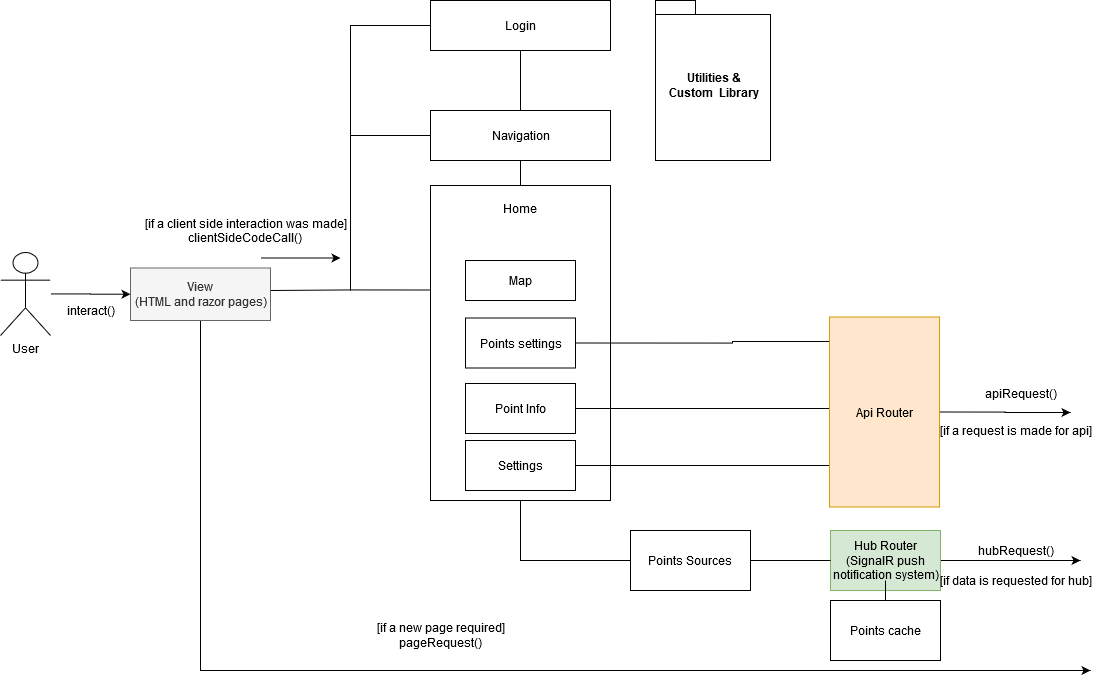

The diagram above was exported from draw.io. Its source (the exported page's mxGraphModel, read from the mxfile embedded in the PNG):
<mxGraphModel dx="2310" dy="1990" grid="1" gridSize="10" guides="1" tooltips="1" connect="1" arrows="1" fold="1" page="1" pageScale="1" pageWidth="827" pageHeight="1169" math="0" shadow="0">
  <root>
    <mxCell id="0" />
    <mxCell id="1" parent="0" />
    <mxCell id="Pa7JD9z9cl4E9mGuD754-25" style="edgeStyle=orthogonalEdgeStyle;rounded=0;orthogonalLoop=1;jettySize=auto;html=1;exitX=0;exitY=0.5;exitDx=0;exitDy=0;endArrow=none;endFill=0;" parent="1" edge="1" source="Pa7JD9z9cl4E9mGuD754-30">
      <mxGeometry relative="1" as="geometry">
        <mxPoint x="90" y="125" as="targetPoint" />
        <mxPoint x="170" y="125" as="sourcePoint" />
      </mxGeometry>
    </mxCell>
    <mxCell id="Pa7JD9z9cl4E9mGuD754-26" style="edgeStyle=orthogonalEdgeStyle;rounded=0;orthogonalLoop=1;jettySize=auto;html=1;exitX=0;exitY=0.5;exitDx=0;exitDy=0;endArrow=none;endFill=0;" parent="1" edge="1">
      <mxGeometry relative="1" as="geometry">
        <mxPoint x="10" y="280" as="targetPoint" />
        <mxPoint x="169.97674418604652" y="279.51162790697674" as="sourcePoint" />
        <Array as="points">
          <mxPoint x="90" y="280" />
        </Array>
      </mxGeometry>
    </mxCell>
    <mxCell id="Pa7JD9z9cl4E9mGuD754-3" value="" style="html=1;" parent="1" vertex="1">
      <mxGeometry x="170" y="175" width="180" height="315" as="geometry" />
    </mxCell>
    <mxCell id="Pa7JD9z9cl4E9mGuD754-18" style="edgeStyle=orthogonalEdgeStyle;rounded=0;orthogonalLoop=1;jettySize=auto;html=1;exitX=1;exitY=0.5;exitDx=0;exitDy=0;entryX=0;entryY=0.5;entryDx=0;entryDy=0;endArrow=none;endFill=0;" parent="1" source="Pa7JD9z9cl4E9mGuD754-4" target="Pa7JD9z9cl4E9mGuD754-7" edge="1">
      <mxGeometry relative="1" as="geometry">
        <Array as="points">
          <mxPoint x="630" y="398" />
        </Array>
      </mxGeometry>
    </mxCell>
    <mxCell id="Pa7JD9z9cl4E9mGuD754-4" value="Point Info" style="html=1;" parent="1" vertex="1">
      <mxGeometry x="205" y="373" width="110" height="50" as="geometry" />
    </mxCell>
    <mxCell id="Pa7JD9z9cl4E9mGuD754-21" style="edgeStyle=orthogonalEdgeStyle;rounded=0;orthogonalLoop=1;jettySize=auto;html=1;exitX=1;exitY=0.5;exitDx=0;exitDy=0;entryX=0.008;entryY=0.11;entryDx=0;entryDy=0;entryPerimeter=0;endArrow=none;endFill=0;" parent="1" source="Pa7JD9z9cl4E9mGuD754-5" target="Pa7JD9z9cl4E9mGuD754-7" edge="1">
      <mxGeometry relative="1" as="geometry">
        <Array as="points">
          <mxPoint x="472" y="333" />
          <mxPoint x="472" y="331" />
        </Array>
      </mxGeometry>
    </mxCell>
    <mxCell id="Pa7JD9z9cl4E9mGuD754-5" value="Points settings" style="html=1;" parent="1" vertex="1">
      <mxGeometry x="205" y="307.5" width="110" height="50" as="geometry" />
    </mxCell>
    <mxCell id="Pa7JD9z9cl4E9mGuD754-19" style="edgeStyle=orthogonalEdgeStyle;rounded=0;orthogonalLoop=1;jettySize=auto;html=1;endArrow=none;endFill=0;entryX=0.002;entryY=0.822;entryDx=0;entryDy=0;entryPerimeter=0;" parent="1" source="Pa7JD9z9cl4E9mGuD754-6" edge="1" target="Pa7JD9z9cl4E9mGuD754-7">
      <mxGeometry relative="1" as="geometry">
        <mxPoint x="570" y="280" as="targetPoint" />
        <Array as="points">
          <mxPoint x="630" y="455" />
        </Array>
      </mxGeometry>
    </mxCell>
    <mxCell id="Pa7JD9z9cl4E9mGuD754-6" value="Settings" style="html=1;" parent="1" vertex="1">
      <mxGeometry x="205" y="430" width="110" height="50" as="geometry" />
    </mxCell>
    <mxCell id="Pa7JD9z9cl4E9mGuD754-33" style="edgeStyle=orthogonalEdgeStyle;rounded=0;orthogonalLoop=1;jettySize=auto;html=1;exitX=1;exitY=0.5;exitDx=0;exitDy=0;endArrow=classic;endFill=1;" parent="1" source="Pa7JD9z9cl4E9mGuD754-7" edge="1">
      <mxGeometry relative="1" as="geometry">
        <mxPoint x="810" y="402" as="targetPoint" />
      </mxGeometry>
    </mxCell>
    <mxCell id="Pa7JD9z9cl4E9mGuD754-7" value="Api Router" style="html=1;fillColor=#ffe6cc;strokeColor=#d79b00;" parent="1" vertex="1">
      <mxGeometry x="569" y="306.5" width="110" height="190" as="geometry" />
    </mxCell>
    <mxCell id="Pa7JD9z9cl4E9mGuD754-16" style="edgeStyle=orthogonalEdgeStyle;rounded=0;orthogonalLoop=1;jettySize=auto;html=1;exitX=0;exitY=0.5;exitDx=0;exitDy=0;entryX=0.5;entryY=1;entryDx=0;entryDy=0;endArrow=none;endFill=0;" parent="1" source="Er3XCbe_2kTJDiRVyJQa-8" target="Pa7JD9z9cl4E9mGuD754-3" edge="1">
      <mxGeometry relative="1" as="geometry" />
    </mxCell>
    <mxCell id="Pa7JD9z9cl4E9mGuD754-34" style="edgeStyle=orthogonalEdgeStyle;rounded=0;orthogonalLoop=1;jettySize=auto;html=1;endArrow=classic;endFill=1;" parent="1" source="Pa7JD9z9cl4E9mGuD754-8" edge="1">
      <mxGeometry relative="1" as="geometry">
        <mxPoint x="820" y="550" as="targetPoint" />
      </mxGeometry>
    </mxCell>
    <mxCell id="Pa7JD9z9cl4E9mGuD754-8" value="&lt;div&gt;Hub Router&lt;/div&gt;&lt;div&gt;(SignalR push &lt;br&gt;&lt;/div&gt;&lt;div&gt;notification system)&lt;br&gt;&lt;/div&gt;" style="html=1;fillColor=#d5e8d4;strokeColor=#82b366;" parent="1" vertex="1">
      <mxGeometry x="570" y="520" width="110" height="60" as="geometry" />
    </mxCell>
    <mxCell id="Pa7JD9z9cl4E9mGuD754-17" value="" style="edgeStyle=orthogonalEdgeStyle;rounded=0;orthogonalLoop=1;jettySize=auto;html=1;endArrow=none;endFill=0;" parent="1" source="Pa7JD9z9cl4E9mGuD754-9" target="Pa7JD9z9cl4E9mGuD754-8" edge="1">
      <mxGeometry relative="1" as="geometry" />
    </mxCell>
    <mxCell id="Pa7JD9z9cl4E9mGuD754-9" value="Points cache" style="html=1;" parent="1" vertex="1">
      <mxGeometry x="570" y="590" width="110" height="60" as="geometry" />
    </mxCell>
    <mxCell id="Pa7JD9z9cl4E9mGuD754-23" value="" style="edgeStyle=orthogonalEdgeStyle;rounded=0;orthogonalLoop=1;jettySize=auto;html=1;endArrow=none;endFill=0;entryX=0.5;entryY=0;entryDx=0;entryDy=0;exitX=0.5;exitY=1;exitDx=0;exitDy=0;" parent="1" edge="1" target="Pa7JD9z9cl4E9mGuD754-30" source="Pa7JD9z9cl4E9mGuD754-29">
      <mxGeometry relative="1" as="geometry">
        <mxPoint x="225" y="50" as="sourcePoint" />
        <mxPoint x="225" y="100" as="targetPoint" />
      </mxGeometry>
    </mxCell>
    <mxCell id="Pa7JD9z9cl4E9mGuD754-24" style="edgeStyle=orthogonalEdgeStyle;rounded=0;orthogonalLoop=1;jettySize=auto;html=1;exitX=0;exitY=0.5;exitDx=0;exitDy=0;endArrow=none;endFill=0;" parent="1" edge="1" source="Pa7JD9z9cl4E9mGuD754-29">
      <mxGeometry relative="1" as="geometry">
        <mxPoint x="90" y="280" as="targetPoint" />
        <mxPoint x="170" y="25" as="sourcePoint" />
      </mxGeometry>
    </mxCell>
    <mxCell id="Pa7JD9z9cl4E9mGuD754-27" value="" style="endArrow=classic;html=1;" parent="1" edge="1">
      <mxGeometry width="50" height="50" relative="1" as="geometry">
        <mxPoint y="247.5" as="sourcePoint" />
        <mxPoint x="80" y="247.5" as="targetPoint" />
      </mxGeometry>
    </mxCell>
    <mxCell id="Pa7JD9z9cl4E9mGuD754-28" value="&lt;div&gt;&lt;br&gt;&lt;/div&gt;&lt;div&gt;[if a client side interaction was made]&lt;/div&gt;&lt;div&gt;clientSideCodeCall()&lt;br&gt;&lt;/div&gt;" style="text;html=1;align=center;verticalAlign=middle;resizable=0;points=[];autosize=1;" parent="1" vertex="1">
      <mxGeometry x="-120" y="188" width="210" height="50" as="geometry" />
    </mxCell>
    <mxCell id="Pa7JD9z9cl4E9mGuD754-29" value="Login" style="html=1;" parent="1" vertex="1">
      <mxGeometry x="170" y="-10" width="180" height="50" as="geometry" />
    </mxCell>
    <mxCell id="Er3XCbe_2kTJDiRVyJQa-2" value="" style="edgeStyle=orthogonalEdgeStyle;rounded=0;orthogonalLoop=1;jettySize=auto;html=1;entryX=0.5;entryY=0;entryDx=0;entryDy=0;endArrow=none;endFill=0;" edge="1" parent="1" source="Pa7JD9z9cl4E9mGuD754-30" target="Pa7JD9z9cl4E9mGuD754-3">
      <mxGeometry relative="1" as="geometry">
        <mxPoint x="310" y="185" as="targetPoint" />
      </mxGeometry>
    </mxCell>
    <mxCell id="Pa7JD9z9cl4E9mGuD754-30" value="Navigation" style="html=1;" parent="1" vertex="1">
      <mxGeometry x="170" y="100" width="180" height="50" as="geometry" />
    </mxCell>
    <mxCell id="Pa7JD9z9cl4E9mGuD754-36" value="[if a request is made for api]" style="text;html=1;align=center;verticalAlign=middle;resizable=0;points=[];autosize=1;" parent="1" vertex="1">
      <mxGeometry x="675" y="410" width="160" height="20" as="geometry" />
    </mxCell>
    <mxCell id="Pa7JD9z9cl4E9mGuD754-37" value="apiRequest()" style="text;html=1;align=center;verticalAlign=middle;resizable=0;points=[];autosize=1;" parent="1" vertex="1">
      <mxGeometry x="720" y="373" width="80" height="20" as="geometry" />
    </mxCell>
    <mxCell id="Pa7JD9z9cl4E9mGuD754-38" value="hubRequest()" style="text;html=1;align=center;verticalAlign=middle;resizable=0;points=[];autosize=1;" parent="1" vertex="1">
      <mxGeometry x="710" y="530" width="90" height="20" as="geometry" />
    </mxCell>
    <mxCell id="Pa7JD9z9cl4E9mGuD754-39" value="[if data is requested for hub]" style="text;html=1;align=center;verticalAlign=middle;resizable=0;points=[];autosize=1;" parent="1" vertex="1">
      <mxGeometry x="675" y="560" width="160" height="20" as="geometry" />
    </mxCell>
    <mxCell id="Pa7JD9z9cl4E9mGuD754-42" style="edgeStyle=orthogonalEdgeStyle;rounded=0;orthogonalLoop=1;jettySize=auto;html=1;exitX=0.5;exitY=1;exitDx=0;exitDy=0;endArrow=classic;endFill=1;" parent="1" source="Pa7JD9z9cl4E9mGuD754-41" edge="1">
      <mxGeometry relative="1" as="geometry">
        <mxPoint x="830" y="660" as="targetPoint" />
        <Array as="points">
          <mxPoint x="-60" y="660" />
          <mxPoint x="820" y="660" />
        </Array>
      </mxGeometry>
    </mxCell>
    <mxCell id="Pa7JD9z9cl4E9mGuD754-41" value="&lt;div&gt;View &lt;br&gt;&lt;/div&gt;&lt;div&gt;(HTML and razor pages)&lt;/div&gt;" style="html=1;fillColor=#f5f5f5;strokeColor=#666666;fontColor=#333333;" parent="1" vertex="1">
      <mxGeometry x="-130" y="257.5" width="140" height="52.5" as="geometry" />
    </mxCell>
    <mxCell id="Pa7JD9z9cl4E9mGuD754-43" value="&lt;div&gt;[if a new page required]&lt;/div&gt;&lt;div&gt;pageRequest()&lt;br&gt;&lt;/div&gt;" style="text;html=1;align=center;verticalAlign=middle;resizable=0;points=[];autosize=1;" parent="1" vertex="1">
      <mxGeometry x="110" y="610" width="140" height="30" as="geometry" />
    </mxCell>
    <mxCell id="Pa7JD9z9cl4E9mGuD754-47" value="" style="edgeStyle=orthogonalEdgeStyle;rounded=0;orthogonalLoop=1;jettySize=auto;html=1;endArrow=classic;endFill=1;" parent="1" source="Pa7JD9z9cl4E9mGuD754-44" target="Pa7JD9z9cl4E9mGuD754-41" edge="1">
      <mxGeometry relative="1" as="geometry" />
    </mxCell>
    <mxCell id="Pa7JD9z9cl4E9mGuD754-44" value="User" style="shape=umlActor;verticalLabelPosition=bottom;labelBackgroundColor=#ffffff;verticalAlign=top;html=1;outlineConnect=0;" parent="1" vertex="1">
      <mxGeometry x="-260" y="242" width="50" height="83" as="geometry" />
    </mxCell>
    <mxCell id="Pa7JD9z9cl4E9mGuD754-51" value="interact()" style="text;html=1;align=center;verticalAlign=middle;resizable=0;points=[];autosize=1;" parent="1" vertex="1">
      <mxGeometry x="-200" y="290" width="60" height="20" as="geometry" />
    </mxCell>
    <mxCell id="Er3XCbe_2kTJDiRVyJQa-5" value="Home" style="text;html=1;strokeColor=none;fillColor=none;align=center;verticalAlign=middle;whiteSpace=wrap;rounded=0;" vertex="1" parent="1">
      <mxGeometry x="240" y="188" width="40" height="20" as="geometry" />
    </mxCell>
    <mxCell id="Er3XCbe_2kTJDiRVyJQa-6" value="Map" style="rounded=0;whiteSpace=wrap;html=1;" vertex="1" parent="1">
      <mxGeometry x="205" y="250" width="110" height="40" as="geometry" />
    </mxCell>
    <mxCell id="Er3XCbe_2kTJDiRVyJQa-8" value="Points Sources" style="rounded=0;whiteSpace=wrap;html=1;" vertex="1" parent="1">
      <mxGeometry x="370" y="520" width="120" height="60" as="geometry" />
    </mxCell>
    <mxCell id="Er3XCbe_2kTJDiRVyJQa-9" style="edgeStyle=orthogonalEdgeStyle;rounded=0;orthogonalLoop=1;jettySize=auto;html=1;exitX=0;exitY=0.5;exitDx=0;exitDy=0;entryX=1;entryY=0.5;entryDx=0;entryDy=0;endArrow=none;endFill=0;" edge="1" parent="1" source="Pa7JD9z9cl4E9mGuD754-8" target="Er3XCbe_2kTJDiRVyJQa-8">
      <mxGeometry relative="1" as="geometry">
        <mxPoint x="569.9999999999995" y="550" as="sourcePoint" />
        <mxPoint x="260" y="490" as="targetPoint" />
      </mxGeometry>
    </mxCell>
    <mxCell id="Er3XCbe_2kTJDiRVyJQa-10" value="&lt;div&gt;Utilities &amp;amp;&lt;/div&gt;&lt;div&gt;Custom&amp;nbsp; Library&lt;br&gt;&lt;/div&gt;" style="shape=folder;fontStyle=1;spacingTop=10;tabWidth=40;tabHeight=14;tabPosition=left;html=1;" vertex="1" parent="1">
      <mxGeometry x="395" y="-10" width="115" height="160" as="geometry" />
    </mxCell>
  </root>
</mxGraphModel>